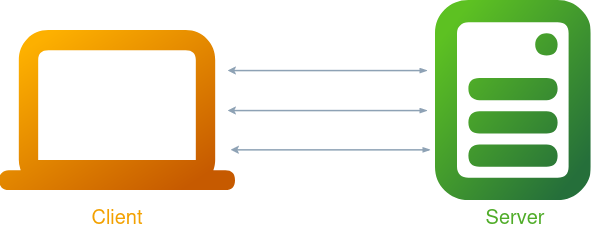

The diagram above was exported from draw.io. Its source (the exported page's mxGraphModel, read from the mxfile embedded in the PNG):
<mxGraphModel dx="1668" dy="963" grid="1" gridSize="10" guides="1" tooltips="1" connect="1" arrows="1" fold="1" page="1" pageScale="1" pageWidth="827" pageHeight="1169" math="0" shadow="0">
  <root>
    <mxCell id="0" />
    <mxCell id="1" parent="0" />
    <mxCell id="UkrIltw5gF0FRlFVWRku-10" value="" style="shape=image;editableCssRules=.*;verticalLabelPosition=bottom;labelBackgroundColor=default;verticalAlign=top;aspect=fixed;imageAspect=0;image=data:image/svg+xml,(base64 omitted: 1292 chars);" vertex="1" parent="1">
      <mxGeometry x="84.19999999999999" y="310" width="235.8" height="160" as="geometry" />
    </mxCell>
    <mxCell id="UkrIltw5gF0FRlFVWRku-11" value="" style="shape=image;editableCssRules=.*;verticalLabelPosition=bottom;labelBackgroundColor=default;verticalAlign=top;aspect=fixed;imageAspect=0;image=data:image/svg+xml,(base64 omitted: 2288 chars);" vertex="1" parent="1">
      <mxGeometry x="520" y="280" width="155.55" height="200" as="geometry" />
    </mxCell>
    <mxCell id="UkrIltw5gF0FRlFVWRku-12" value="Client" style="text;html=1;align=center;verticalAlign=middle;whiteSpace=wrap;rounded=0;fontSize=20;fontColor=light-dark(#000000,#F3A100);" vertex="1" parent="1">
      <mxGeometry x="84.2" y="480" width="235.8" height="30" as="geometry" />
    </mxCell>
    <mxCell id="UkrIltw5gF0FRlFVWRku-13" value="Server" style="text;html=1;align=center;verticalAlign=middle;whiteSpace=wrap;rounded=0;fontSize=20;fontColor=light-dark(#000000,#4FAC28);" vertex="1" parent="1">
      <mxGeometry x="520" y="480" width="160" height="30" as="geometry" />
    </mxCell>
    <mxCell id="UkrIltw5gF0FRlFVWRku-19" value="" style="endArrow=blockThin;html=1;strokeColor=#475e75;bendable=1;rounded=0;endFill=1;endSize=4;strokeWidth=1.5;startSize=4;startArrow=classic;startFill=1;" edge="1" parent="1">
      <mxGeometry width="50" height="50" relative="1" as="geometry">
        <mxPoint x="312" y="350.07" as="sourcePoint" />
        <mxPoint x="512" y="350.07" as="targetPoint" />
        <Array as="points" />
      </mxGeometry>
    </mxCell>
    <mxCell id="UkrIltw5gF0FRlFVWRku-20" value="" style="endArrow=blockThin;html=1;strokeColor=#475e75;bendable=1;rounded=0;endFill=1;endSize=4;strokeWidth=1.5;startSize=4;startArrow=classic;startFill=1;" edge="1" parent="1">
      <mxGeometry width="50" height="50" relative="1" as="geometry">
        <mxPoint x="312" y="390.07" as="sourcePoint" />
        <mxPoint x="512" y="390.07" as="targetPoint" />
        <Array as="points" />
      </mxGeometry>
    </mxCell>
    <mxCell id="UkrIltw5gF0FRlFVWRku-21" value="" style="endArrow=blockThin;html=1;strokeColor=#475e75;bendable=1;rounded=0;endFill=1;endSize=4;strokeWidth=1.5;startSize=4;startArrow=classic;startFill=1;" edge="1" parent="1">
      <mxGeometry width="50" height="50" relative="1" as="geometry">
        <mxPoint x="315" y="429.36" as="sourcePoint" />
        <mxPoint x="515" y="429.36" as="targetPoint" />
        <Array as="points" />
      </mxGeometry>
    </mxCell>
    <mxCell id="UkrIltw5gF0FRlFVWRku-23" value="html.server.ru" style="text;html=1;align=center;verticalAlign=middle;whiteSpace=wrap;rounded=0;fontSize=20;" vertex="1" parent="1">
      <mxGeometry x="317" y="330.07" width="190" as="geometry" />
    </mxCell>
    <mxCell id="UkrIltw5gF0FRlFVWRku-25" value="css.server.ru" style="text;html=1;align=center;verticalAlign=middle;whiteSpace=wrap;rounded=0;fontSize=20;" vertex="1" parent="1">
      <mxGeometry x="318" y="370.07" width="190" as="geometry" />
    </mxCell>
    <mxCell id="UkrIltw5gF0FRlFVWRku-26" value="img.server.ru" style="text;html=1;align=center;verticalAlign=middle;whiteSpace=wrap;rounded=0;fontSize=20;" vertex="1" parent="1">
      <mxGeometry x="320" y="409.36" width="190" as="geometry" />
    </mxCell>
  </root>
</mxGraphModel>